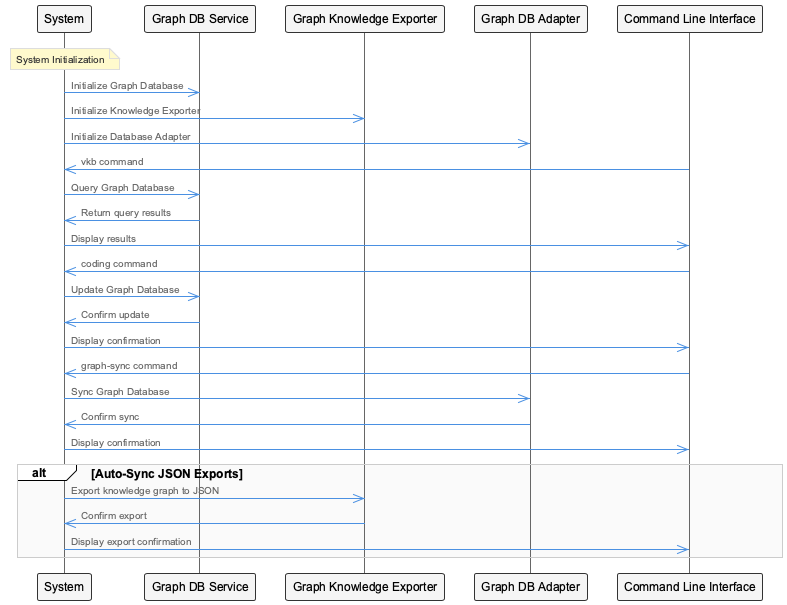

The diagram above was rendered by PlantUML. Its source (embedded in the PNG):
@startuml
!include /Users/q284340/Agentic/coding/docs/puml/_standard-style.puml

participant SemanticAnalysisAgentSystemImplementation as "System"
participant GraphDatabaseService as "Graph DB Service"
participant GraphKnowledgeExporter as "Graph Knowledge Exporter"
participant GraphDatabaseAdapter as "Graph DB Adapter"
participant CLI as "Command Line Interface"

note over SemanticAnalysisAgentSystemImplementation: System Initialization
SemanticAnalysisAgentSystemImplementation ->> GraphDatabaseService: Initialize Graph Database
SemanticAnalysisAgentSystemImplementation ->> GraphKnowledgeExporter: Initialize Knowledge Exporter
SemanticAnalysisAgentSystemImplementation ->> GraphDatabaseAdapter: Initialize Database Adapter

CLI ->> SemanticAnalysisAgentSystemImplementation: vkb command
SemanticAnalysisAgentSystemImplementation ->> GraphDatabaseService: Query Graph Database
GraphDatabaseService ->> SemanticAnalysisAgentSystemImplementation: Return query results
SemanticAnalysisAgentSystemImplementation ->> CLI: Display results

CLI ->> SemanticAnalysisAgentSystemImplementation: coding command
SemanticAnalysisAgentSystemImplementation ->> GraphDatabaseService: Update Graph Database
GraphDatabaseService ->> SemanticAnalysisAgentSystemImplementation: Confirm update
SemanticAnalysisAgentSystemImplementation ->> CLI: Display confirmation

CLI ->> SemanticAnalysisAgentSystemImplementation: graph-sync command
SemanticAnalysisAgentSystemImplementation ->> GraphDatabaseAdapter: Sync Graph Database
GraphDatabaseAdapter ->> SemanticAnalysisAgentSystemImplementation: Confirm sync
SemanticAnalysisAgentSystemImplementation ->> CLI: Display confirmation

alt Auto-Sync JSON Exports
    SemanticAnalysisAgentSystemImplementation ->> GraphKnowledgeExporter: Export knowledge graph to JSON
    GraphKnowledgeExporter ->> SemanticAnalysisAgentSystemImplementation: Confirm export
    SemanticAnalysisAgentSystemImplementation ->> CLI: Display export confirmation
end

@enduml